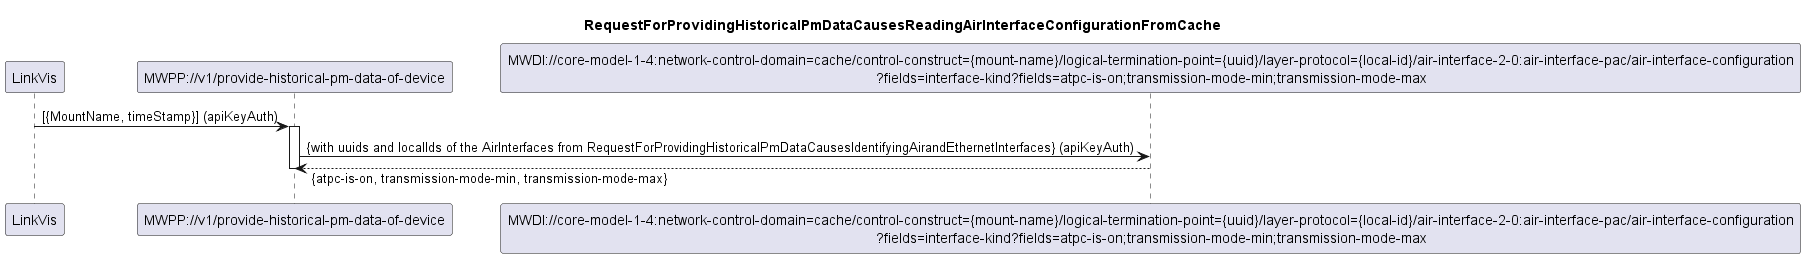

The diagram above was rendered by PlantUML. Its source (embedded in the PNG):
@startuml 003_ReadingAirInterfaceConfigurationFromCache
skinparam responseMessageBelowArrow true

title
RequestForProvidingHistoricalPmDataCausesReadingAirInterfaceConfigurationFromCache
end title

participant "LinkVis" as LinkVis
participant "MWPP://v1/provide-historical-pm-data-of-device" as MWPP
participant "MWDI://core-model-1-4:network-control-domain=cache/control-construct={mount-name}/logical-termination-point={uuid}/layer-protocol={local-id}/air-interface-2-0:air-interface-pac/air-interface-configuration\n?fields=interface-kind?fields=atpc-is-on;transmission-mode-min;transmission-mode-max" as AirInterfaceConfig

LinkVis -> MWPP: [{MountName, timeStamp}] (apiKeyAuth)
activate MWPP

MWPP -> AirInterfaceConfig: {with uuids and localIds of the AirInterfaces from RequestForProvidingHistoricalPmDataCausesIdentifyingAirandEthernetInterfaces} (apiKeyAuth)
AirInterfaceConfig --> MWPP: {atpc-is-on, transmission-mode-min, transmission-mode-max}

deactivate MWPP

@enduml